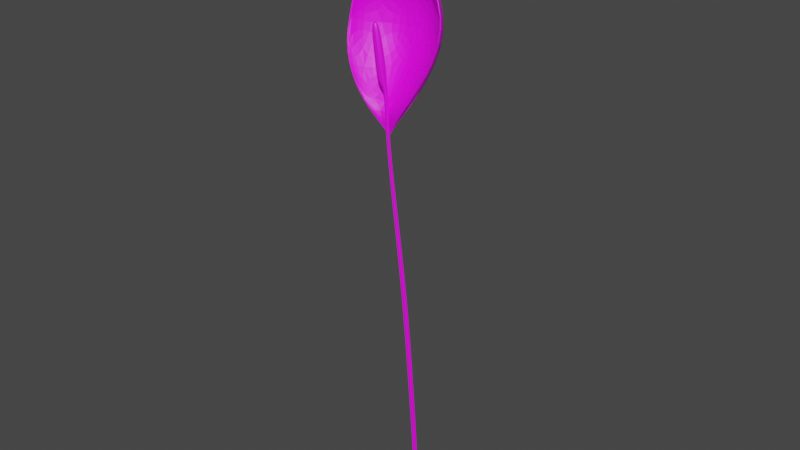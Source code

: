 # Source: PeaceLilly2.blend  (saved by Blender 2.92.15; exported with 4.5.12 LTS)
import bpy
from mathutils import Matrix  # noqa: F401  (used for matrix-valued properties, if any)

bpy.ops.wm.read_factory_settings(use_empty=True)
scene = bpy.context.scene
scene.name = 'Scene'

# ---- collections
col_collection = bpy.data.collections.new('Collection'); scene.collection.children.link(col_collection)

# ---- images (referenced by path relative to the original .blend; pixels are not part of the script)
import os
ASSET_DIR = os.environ.get("B2B_ASSET_DIR", "")  # directory of the original .blend (textures are referenced by path, not embedded)
HERE = os.path.dirname(os.path.abspath(__file__))  # packed textures are extracted next to this script under _unpacked/

def load_image(name, relpath, width, height, colorspace="sRGB"):
    """Load a texture the original file referenced (path relative to the .blend, or extracted next to this script)."""
    p = next((c for c in (os.path.join(HERE, relpath), os.path.join(ASSET_DIR, relpath)) if relpath and os.path.exists(c)), "")
    if p:
        img = bpy.data.images.load(p, check_existing=True)
        img.name = name
    else:  # same state as the original file: an image datablock whose file is absent (Cycles renders it pink)
        img = bpy.data.images.new(name, width, height)
        img.source = "FILE"
        img.filepath = "//" + (relpath or name)
    img.colorspace_settings.name = colorspace
    return img
img_peacelilytexture1024_png = load_image('PeaceLilyTexture1024.png', 'PeaceLilyTexture1024.png', 1024, 1024, 'sRGB')

# ---- materials (node trees are filled in below, after node groups)
mat_material_002 = bpy.data.materials.new('Material.002')
mat_material_002.use_transparent_shadow = False
mat_material_001 = bpy.data.materials.new('Material.001')
mat_material_001.use_transparent_shadow = False

# ---- material node trees
mat_material_002.use_nodes = True; mat_material_002.node_tree.nodes.clear()
_N = mat_material_002.node_tree.nodes; _L = mat_material_002.node_tree.links
n0 = _N.new('ShaderNodeBsdfPrincipled'); n0.name = 'Principled BSDF'; n0.location = (10, 300)
n0.distribution = 'GGX'
n0.subsurface_method = 'BURLEY'
n0.inputs[3].default_value = 1.45
n0.inputs[27].default_value = (0.0, 0.0, 0.0, 1.0)
n0.inputs[28].default_value = 1.0
n1 = _N.new('ShaderNodeOutputMaterial'); n1.name = 'Material Output'; n1.location = (300, 300)
n2 = _N.new('ShaderNodeTexImage'); n2.name = 'Image Texture'; n2.location = (-280, 280)
n2.image = img_peacelilytexture1024_png
_L.new(n0.outputs[0], n1.inputs[0])
_L.new(n2.outputs[0], n0.inputs[0])
n1.is_active_output = True
mat_material_001.use_nodes = True; mat_material_001.node_tree.nodes.clear()
_N = mat_material_001.node_tree.nodes; _L = mat_material_001.node_tree.links
n0 = _N.new('ShaderNodeBsdfPrincipled'); n0.name = 'Principled BSDF'; n0.location = (10, 300)
n0.distribution = 'GGX'
n0.subsurface_method = 'BURLEY'
n0.inputs[3].default_value = 1.45
n0.inputs[27].default_value = (0.0, 0.0, 0.0, 1.0)
n0.inputs[28].default_value = 1.0
n1 = _N.new('ShaderNodeOutputMaterial'); n1.name = 'Material Output'; n1.location = (300, 300)
n2 = _N.new('ShaderNodeTexImage'); n2.name = 'Image Texture'; n2.location = (-280, 280)
n2.image = img_peacelilytexture1024_png
_L.new(n0.outputs[0], n1.inputs[0])
_L.new(n2.outputs[0], n0.inputs[0])
n1.is_active_output = True

# ---- world
world_world = bpy.data.worlds.new('World'); scene.world = world_world
world_world.use_nodes = True; world_world.node_tree.nodes.clear()
_N = world_world.node_tree.nodes; _L = world_world.node_tree.links
n0 = _N.new('ShaderNodeOutputWorld'); n0.name = 'World Output'; n0.location = (300, 300)
n1 = _N.new('ShaderNodeBackground'); n1.name = 'Background'; n1.location = (10, 300)
n1.inputs[0].default_value = (0.05088, 0.05088, 0.05088, 1.0)
_L.new(n1.outputs[0], n0.inputs[0])
n0.is_active_output = True
world_world.color = (0.05088, 0.05088, 0.05088)
world_world.use_sun_shadow = False
world_world.sun_shadow_jitter_overblur = 0.0

# ---- meshes
me_plane = bpy.data.meshes.new('Plane')
me_plane.from_pydata([(-0.8462, -1.0, 0.0), (1.0, 0.0, 0.0), (-0.8462, 1.0, 0.0), (-0.699, -0.6498, 6.852), (0.5006, -9.243e-07, 6.852), (-0.699, 0.6498, 6.852), (-2.221, -0.7617, 27.51), (-0.8144, -3.693e-06, 27.51), (-2.221, 0.7617, 27.51), (-3.854, -0.7617, 47.05), (-2.447, -6.326e-06, 47.05), (-3.854, 0.7617, 47.05), (-6.038, -0.5798, 64.5), (-4.967, -8.67e-06, 64.5), (-6.038, 0.5798, 64.5), (-7.173, -0.5183, 73.64), (-6.217, -9.902e-06, 73.64), (-7.173, 0.5183, 73.64), (-7.684, -0.5183, 81.09), (-6.727, -1.09e-05, 81.09), (-7.684, 0.5183, 81.09), (-7.864, -0.397, 85.27), (-7.131, -1.149e-05, 85.27), (-7.864, 0.397, 85.27), (-9.044, -1.297, 85.73), (-6.65, -1.128e-05, 85.73), (-9.044, 1.297, 85.73), (-9.627, -1.448, 90.14), (-6.954, -1.184e-05, 90.14), (-9.627, 1.448, 90.14), (-10.19, -1.174, 94.18), (-8.026, -1.245e-05, 94.18), (-10.19, 1.174, 94.18), (-10.14, -0.6848, 95.71), (-8.873, -1.279e-05, 95.71), (-10.14, 0.6848, 95.71)], [], [(1, 2, 5, 4), (0, 1, 4, 3), (2, 0, 3, 5), (4, 5, 8, 7), (3, 4, 7, 6), (5, 3, 6, 8), (7, 8, 11, 10), (6, 7, 10, 9), (8, 6, 9, 11), (10, 11, 14, 13), (9, 10, 13, 12), (11, 9, 12, 14), (13, 14, 17, 16), (12, 13, 16, 15), (14, 12, 15, 17), (16, 17, 20, 19), (15, 16, 19, 18), (17, 15, 18, 20), (19, 20, 23, 22), (18, 19, 22, 21), (20, 18, 21, 23), (22, 23, 26, 25), (21, 22, 25, 24), (23, 21, 24, 26), (25, 26, 29, 28), (24, 25, 28, 27), (26, 24, 27, 29), (28, 29, 32, 31), (27, 28, 31, 30), (29, 27, 30, 32), (31, 32, 35, 34), (30, 31, 34, 33), (32, 30, 33, 35), (35, 33, 34)])
_uv = me_plane.uv_layers.new(name='UVMap')
_uv.uv.foreach_set('vector', [0.01464, 0.8677, 0.01503, 0.8453, 0.08896, 0.8496, 0.08842, 0.8643, 0.01703, 0.8899, 0.01464, 0.8677, 0.08842, 0.8643, 0.08959, 0.879, 0.01503, 0.8453, 0.01719, 0.8246, 0.08961, 0.8355, 0.08896, 0.8496, 0.08842, 0.8643, 0.08896, 0.8496, 0.3123, 0.8488, 0.3111, 0.8657, 0.08959, 0.879, 0.08842, 0.8643, 0.3111, 0.8657, 0.3122, 0.8828, 0.08896, 0.8496, 0.08961, 0.8355, 0.3122, 0.8326, 0.3123, 0.8488, 0.3111, 0.8657, 0.3123, 0.8488, 0.5192, 0.8494, 0.5176, 0.8661, 0.3122, 0.8828, 0.3111, 0.8657, 0.5176, 0.8661, 0.5193, 0.8829, 0.3123, 0.8488, 0.3122, 0.8326, 0.5194, 0.8333, 0.5192, 0.8494, 0.5176, 0.8661, 0.5192, 0.8494, 0.7055, 0.852, 0.704, 0.8647, 0.5193, 0.8829, 0.5176, 0.8661, 0.704, 0.8647, 0.7056, 0.8775, 0.5192, 0.8494, 0.5194, 0.8333, 0.7057, 0.8396, 0.7055, 0.852, 0.704, 0.8647, 0.7055, 0.852, 0.8039, 0.8528, 0.8029, 0.8644, 0.7056, 0.8775, 0.704, 0.8647, 0.8029, 0.8644, 0.8039, 0.876, 0.7055, 0.852, 0.7057, 0.8396, 0.804, 0.8417, 0.8039, 0.8528, 0.8029, 0.8644, 0.8039, 0.8528, 0.8832, 0.8528, 0.8825, 0.8645, 0.8039, 0.876, 0.8029, 0.8644, 0.8825, 0.8645, 0.8829, 0.8761, 0.8039, 0.8528, 0.804, 0.8417, 0.883, 0.8419, 0.8832, 0.8528, 0.8825, 0.8645, 0.8832, 0.8528, 0.9514, 0.8501, 0.9502, 0.8673, 0.8829, 0.8761, 0.8825, 0.8645, 0.9502, 0.8673, 0.9398, 0.8796, 0.8832, 0.8528, 0.883, 0.8419, 0.9388, 0.8383, 0.9514, 0.8501, 0.6568, 0.6296, 0.6579, 0.6146, 0.6757, 0.6019, 0.6634, 0.6326, 0.6478, 0.6404, 0.6568, 0.6296, 0.6634, 0.6326, 0.6409, 0.6704, 0.6579, 0.6146, 0.6469, 0.6043, 0.6518, 0.5701, 0.6757, 0.6019, 0.7215, 0.5878, 0.7338, 0.5571, 0.7858, 0.5513, 0.7779, 0.5978, 0.699, 0.6255, 0.7215, 0.5878, 0.7779, 0.5978, 0.7821, 0.6495, 0.7338, 0.5571, 0.7099, 0.5252, 0.7854, 0.5045, 0.7858, 0.5513, 0.7779, 0.5978, 0.7858, 0.5513, 0.8457, 0.5564, 0.8395, 0.594, 0.7821, 0.6495, 0.7779, 0.5978, 0.8395, 0.594, 0.8585, 0.6326, 0.7858, 0.5513, 0.7854, 0.5045, 0.857, 0.5201, 0.8457, 0.5564, 0.8395, 0.594, 0.8457, 0.5564, 0.872, 0.5609, 0.8699, 0.5885, 0.8585, 0.6326, 0.8395, 0.594, 0.8699, 0.5885, 0.8831, 0.6132, 0.8457, 0.5564, 0.857, 0.5201, 0.8802, 0.5376, 0.872, 0.5609, 0.8979, 0.591, 0.8831, 0.6132, 0.8699, 0.5885])
me_plane.materials.append(mat_material_002)
me_plane.use_remesh_fix_poles = True
me_plane.use_remesh_preserve_attributes = False
me_plane.use_mirror_vertex_groups = False
me_plane.update()
me_icosphere = bpy.data.meshes.new('Icosphere')
me_icosphere.from_pydata([(0.2822, 0.07303, -5.396), (-2.618, 0.2143, -1.941), (-0.8091, 1.974, -2.33), (2.118, 1.034, -2.181), (-2.437, 1.931, 2.015), (0.9309, 3.012, 1.844), (2.49, 0.1636, -2.262), (1.381, 0.007033, -3.968), (-1.076, -0.2408, -3.844), (-0.1376, 0.4945, -4.045), (-2.015, 0.9092, -2.491), (0.7695, 1.803, -2.632), (3.203, 0.8781, 0.02462), (-1.98, 2.542, -0.2379), (-3.203, 0.8781, 0.02462), (1.98, 2.542, -0.2379), (0.0, 3.177, -0.3382), (-0.8854, 2.932, 2.236), (2.318, 1.904, 2.398), (-2.211, 1.52, 4.094), (-0.2317, 2.156, 3.993), (-0.2209, 0.6874, 5.494), (-1.169, 0.9917, 5.446), (-0.5831, 1.18, 5.416), (-0.5588, 0.851, 6.531), (-0.7731, 0.9198, 6.52), (-1.102, 0.9891, 7.406), (0.2957, 0.05395, -5.324), (-2.605, -0.1476, -1.869), (-0.7956, 1.612, -2.257), (2.132, 0.6723, -2.109), (-2.424, 1.569, 2.087), (0.9445, 2.65, 1.917), (2.504, -0.1983, -2.19), (1.395, -0.3548, -3.896), (-1.063, -0.6026, -3.771), (-0.1241, 0.1326, -3.973), (-2.001, 0.5473, -2.418), (0.783, 1.441, -2.559), (3.217, 0.5162, 0.09679), (-1.966, 2.18, -0.1657), (-3.19, 0.5162, 0.09679), (1.993, 2.18, -0.1657), (0.0135, 2.815, -0.266), (-0.8719, 2.57, 2.308), (2.332, 1.542, 2.47), (-2.198, 1.158, 4.166), (-0.2182, 1.794, 4.066), (-0.2074, 0.3255, 5.566), (-1.155, 0.6298, 5.518), (-0.5695, 0.8179, 5.488), (-0.5453, 0.4892, 6.603), (-0.7596, 0.5579, 6.592), (-1.089, 0.6272, 7.478), (0.3943, -0.003022, -6.578), (0.4078, -0.0221, -6.506)], [], [(0, 8, 9), (0, 9, 7), (2, 10, 13), (3, 11, 15), (2, 13, 16), (3, 15, 12), (21, 18, 20, 23), (5, 17, 20), (20, 19, 22, 23), (18, 5, 20), (20, 17, 19), (17, 4, 19), (12, 15, 18), (15, 5, 18), (16, 17, 5), (16, 13, 17), (13, 4, 17), (15, 16, 5), (15, 11, 16), (11, 2, 16), (13, 14, 4), (13, 10, 14), (10, 1, 14), (6, 3, 12), (7, 11, 3), (7, 9, 11), (9, 2, 11), (9, 10, 2), (9, 8, 10), (8, 1, 10), (6, 7, 3), (7, 6, 0), (21, 23, 24), (25, 26, 24), (22, 25, 23), (25, 24, 23), (4, 14, 19), (27, 36, 35), (27, 34, 36), (29, 40, 37), (30, 42, 38), (29, 43, 40), (30, 39, 42), (48, 50, 47, 45), (32, 47, 44), (47, 50, 49, 46), (45, 47, 32), (47, 46, 44), (44, 46, 31), (39, 45, 42), (42, 45, 32), (43, 32, 44), (43, 44, 40), (40, 44, 31), (42, 32, 43), (42, 43, 38), (38, 43, 29), (40, 31, 41), (40, 41, 37), (37, 41, 28), (33, 39, 30), (34, 30, 38), (34, 38, 36), (36, 38, 29), (36, 29, 37), (36, 37, 35), (35, 37, 28), (33, 30, 34), (34, 27, 33), (48, 51, 50), (52, 51, 53), (49, 50, 52), (52, 50, 51), (31, 46, 41), (1, 28, 41, 14), (22, 49, 52, 25), (8, 35, 28, 1), (12, 39, 33, 6), (21, 48, 45, 18), (6, 33, 27, 0), (24, 51, 48, 21), (0, 27, 35, 8), (19, 46, 49, 22), (18, 45, 39, 12), (26, 53, 51, 24), (14, 41, 46, 19), (25, 52, 53, 26), (27, 0, 54, 55)])
_uv = me_icosphere.uv_layers.new(name='UVMap')
_uv.uv.foreach_set('vector', [0.399, 0.03968, 0.3535, 0.1184, 0.4445, 0.1184, 0.5808, 0.03968, 0.5354, 0.1184, 0.6263, 0.1184, 0.4899, 0.1971, 0.399, 0.1971, 0.4445, 0.2759, 0.6717, 0.1971, 0.5808, 0.1971, 0.6263, 0.2759, 0.4899, 0.1971, 0.4445, 0.2759, 0.5354, 0.2759, 0.6717, 0.1971, 0.6263, 0.2759, 0.7172, 0.2759, 0.7172, 0.4333, 0.6717, 0.3546, 0.6263, 0.4333, 0.5354, 0.4333, 0.5808, 0.3546, 0.4899, 0.3546, 0.5354, 0.4333, 0.5354, 0.4333, 0.4445, 0.4333, 0.4445, 0.4333, 0.5354, 0.4333, 0.6717, 0.3546, 0.5808, 0.3546, 0.6263, 0.4333, 0.5354, 0.4333, 0.4899, 0.3546, 0.4445, 0.4333, 0.4899, 0.3546, 0.399, 0.3546, 0.4445, 0.4333, 0.7172, 0.2759, 0.6263, 0.2759, 0.6717, 0.3546, 0.6263, 0.2759, 0.5808, 0.3546, 0.6717, 0.3546, 0.5354, 0.2759, 0.4899, 0.3546, 0.5808, 0.3546, 0.5354, 0.2759, 0.4445, 0.2759, 0.4899, 0.3546, 0.4445, 0.2759, 0.399, 0.3546, 0.4899, 0.3546, 0.6263, 0.2759, 0.5354, 0.2759, 0.5808, 0.3546, 0.6263, 0.2759, 0.5808, 0.1971, 0.5354, 0.2759, 0.5808, 0.1971, 0.4899, 0.1971, 0.5354, 0.2759, 0.4445, 0.2759, 0.3535, 0.2759, 0.399, 0.3546, 0.4445, 0.2759, 0.399, 0.1971, 0.3535, 0.2759, 0.399, 0.1971, 0.3081, 0.1971, 0.3535, 0.2759, 0.7626, 0.1971, 0.6717, 0.1971, 0.7172, 0.2759, 0.6263, 0.1184, 0.5808, 0.1971, 0.6717, 0.1971, 0.6263, 0.1184, 0.5354, 0.1184, 0.5808, 0.1971, 0.5354, 0.1184, 0.4899, 0.1971, 0.5808, 0.1971, 0.4445, 0.1184, 0.399, 0.1971, 0.4899, 0.1971, 0.4445, 0.1184, 0.3535, 0.1184, 0.399, 0.1971, 0.3535, 0.1184, 0.3081, 0.1971, 0.399, 0.1971, 0.7626, 0.1971, 0.7172, 0.1184, 0.6717, 0.1971, 0.7172, 0.1184, 0.7626, 0.1971, 0.5808, 0.03968, 0.7172, 0.4333, 0.6263, 0.4333, 0.1263, 0.03968, 0.3535, 0.4333, 0.1263, 0.03968, 0.1263, 0.03968, 0.3535, 0.4333, 0.3535, 0.4333, 0.5354, 0.4333, 0.3535, 0.4333, 0.1263, 0.03968, 0.6263, 0.4333, 0.399, 0.3546, 0.3535, 0.2759, 0.4445, 0.4333, 0.399, 0.03968, 0.4445, 0.1184, 0.3535, 0.1184, 0.5808, 0.03968, 0.6263, 0.1184, 0.5354, 0.1184, 0.4899, 0.1971, 0.4445, 0.2759, 0.399, 0.1971, 0.6717, 0.1971, 0.6263, 0.2759, 0.5808, 0.1971, 0.4899, 0.1971, 0.5354, 0.2759, 0.4445, 0.2759, 0.6717, 0.1971, 0.7172, 0.2759, 0.6263, 0.2759, 0.7172, 0.4333, 0.5354, 0.4333, 0.6263, 0.4333, 0.6717, 0.3546, 0.5808, 0.3546, 0.5354, 0.4333, 0.4899, 0.3546, 0.5354, 0.4333, 0.5354, 0.4333, 0.4445, 0.4333, 0.4445, 0.4333, 0.6717, 0.3546, 0.6263, 0.4333, 0.5808, 0.3546, 0.5354, 0.4333, 0.4445, 0.4333, 0.4899, 0.3546, 0.4899, 0.3546, 0.4445, 0.4333, 0.399, 0.3546, 0.7172, 0.2759, 0.6717, 0.3546, 0.6263, 0.2759, 0.6263, 0.2759, 0.6717, 0.3546, 0.5808, 0.3546, 0.5354, 0.2759, 0.5808, 0.3546, 0.4899, 0.3546, 0.5354, 0.2759, 0.4899, 0.3546, 0.4445, 0.2759, 0.4445, 0.2759, 0.4899, 0.3546, 0.399, 0.3546, 0.6263, 0.2759, 0.5808, 0.3546, 0.5354, 0.2759, 0.6263, 0.2759, 0.5354, 0.2759, 0.5808, 0.1971, 0.5808, 0.1971, 0.5354, 0.2759, 0.4899, 0.1971, 0.4445, 0.2759, 0.399, 0.3546, 0.3535, 0.2759, 0.4445, 0.2759, 0.3535, 0.2759, 0.399, 0.1971, 0.399, 0.1971, 0.3535, 0.2759, 0.3081, 0.1971, 0.7626, 0.1971, 0.7172, 0.2759, 0.6717, 0.1971, 0.6263, 0.1184, 0.6717, 0.1971, 0.5808, 0.1971, 0.6263, 0.1184, 0.5808, 0.1971, 0.5354, 0.1184, 0.5354, 0.1184, 0.5808, 0.1971, 0.4899, 0.1971, 0.4445, 0.1184, 0.4899, 0.1971, 0.399, 0.1971, 0.4445, 0.1184, 0.399, 0.1971, 0.3535, 0.1184, 0.3535, 0.1184, 0.399, 0.1971, 0.3081, 0.1971, 0.7626, 0.1971, 0.6717, 0.1971, 0.7172, 0.1184, 0.7172, 0.1184, 0.5808, 0.03968, 0.7626, 0.1971, 0.7172, 0.4333, 0.1263, 0.03968, 0.6263, 0.4333, 0.3535, 0.4333, 0.1263, 0.03968, 0.1263, 0.03968, 0.3535, 0.4333, 0.5354, 0.4333, 0.3535, 0.4333, 0.3535, 0.4333, 0.6263, 0.4333, 0.1263, 0.03968, 0.399, 0.3546, 0.4445, 0.4333, 0.3535, 0.2759, 0.3081, 0.1971, 0.3081, 0.1971, 0.3535, 0.2759, 0.3535, 0.2759, 0.3535, 0.4333, 0.3535, 0.4333, 0.3535, 0.4333, 0.3535, 0.4333, 0.3535, 0.1184, 0.3535, 0.1184, 0.3081, 0.1971, 0.3081, 0.1971, 0.7172, 0.2759, 0.7172, 0.2759, 0.7626, 0.1971, 0.7626, 0.1971, 0.7172, 0.4333, 0.7172, 0.4333, 0.6717, 0.3546, 0.6717, 0.3546, 0.7626, 0.1971, 0.7626, 0.1971, 0.5808, 0.03968, 0.5808, 0.03968, 0.1263, 0.03968, 0.1263, 0.03968, 0.7172, 0.4333, 0.7172, 0.4333, 0.399, 0.03968, 0.399, 0.03968, 0.3535, 0.1184, 0.3535, 0.1184, 0.4445, 0.4333, 0.4445, 0.4333, 0.4445, 0.4333, 0.4445, 0.4333, 0.6717, 0.3546, 0.6717, 0.3546, 0.7172, 0.2759, 0.7172, 0.2759, 0.1263, 0.03968, 0.1263, 0.03968, 0.1263, 0.03968, 0.1263, 0.03968, 0.3535, 0.2759, 0.3535, 0.2759, 0.4445, 0.4333, 0.4445, 0.4333, 0.3535, 0.4333, 0.3535, 0.4333, 0.1263, 0.03968, 0.1263, 0.03968, 0.5808, 0.03968, 0.5808, 0.03968, 0.5808, 0.03968, 0.5808, 0.03968])
me_icosphere.materials.append(mat_material_001)
me_icosphere.use_remesh_fix_poles = True
me_icosphere.use_remesh_preserve_attributes = False
me_icosphere.use_mirror_vertex_groups = False
me_icosphere.update()

# ---- objects
ob_empty = bpy.data.objects.new('Empty', None)
ob_stem = bpy.data.objects.new('Stem', me_plane)
ob_icosphere = bpy.data.objects.new('Icosphere', me_icosphere)

# ---- transforms, parenting, visibility, modifiers, constraints
ob_empty.location = (5.836, 0.0, 8.422)
ob_empty.rotation_euler = (1.571, 0.0, 0.0)
ob_empty.scale = (14.96, 14.96, 14.96)
ob_empty.empty_display_type = 'IMAGE'
ob_empty.empty_display_size = 5.0
ob_empty.lineart.crease_threshold = 0.0
ob_stem.location = (0.0, 0.0, 0.0)
ob_stem.scale = (0.3201, 0.3201, 0.3201)
ob_stem.lineart.crease_threshold = 0.0
_m = ob_stem.modifiers.new('Subdivision', 'SUBSURF')
_m.uv_smooth = 'PRESERVE_CORNERS'
_m.levels = 4
ob_icosphere.location = (-2.528, 0.0, 30.0)
ob_icosphere.lineart.crease_threshold = 0.0
_m = ob_icosphere.modifiers.new('Subdivision', 'SUBSURF')
_m.uv_smooth = 'PRESERVE_CORNERS'
_m.levels = 4

# ---- collection membership
col_collection.objects.link(ob_empty)
col_collection.objects.link(ob_stem)
col_collection.objects.link(ob_icosphere)

# ---- scene / render settings (as saved in the file)
scene.frame_start = 1; scene.frame_end = 250; scene.frame_set(1)
scene.render.engine = 'BLENDER_EEVEE_NEXT'
scene.cycles.use_denoising = False
scene.cycles.samples = 128
scene.cycles.sampling_pattern = 'TABULATED_SOBOL'
scene.cycles.use_adaptive_sampling = False
scene.cycles.use_light_tree = False
scene.view_settings.view_transform = 'Filmic'
bpy.context.view_layer.update()

# ---- added for rendering (the .blend has no active camera and no usable light): camera, sun
cam_auto = bpy.data.cameras.new('AutoCamera')
cam_auto.lens = 50.0
cam_auto.sensor_width = 36.0
cam_auto.clip_end = 1000.0
ob_auto_camera = bpy.data.objects.new('AutoCamera', cam_auto)
scene.collection.objects.link(ob_auto_camera)
ob_auto_camera.location = (32.8307, -41.135, 47.0192)
ob_auto_camera.rotation_euler = (1.09748, -7.21219e-08, 0.694738)
scene.camera = ob_auto_camera
light_auto_sun = bpy.data.lights.new('AutoSun', 'SUN')
light_auto_sun.energy = 3.0
light_auto_sun.angle = 0.0523599
ob_auto_sun = bpy.data.objects.new('AutoSun', light_auto_sun)
scene.collection.objects.link(ob_auto_sun)
ob_auto_sun.rotation_euler = (0.872665, 0.174533, 0.523599)
bpy.context.view_layer.update()
